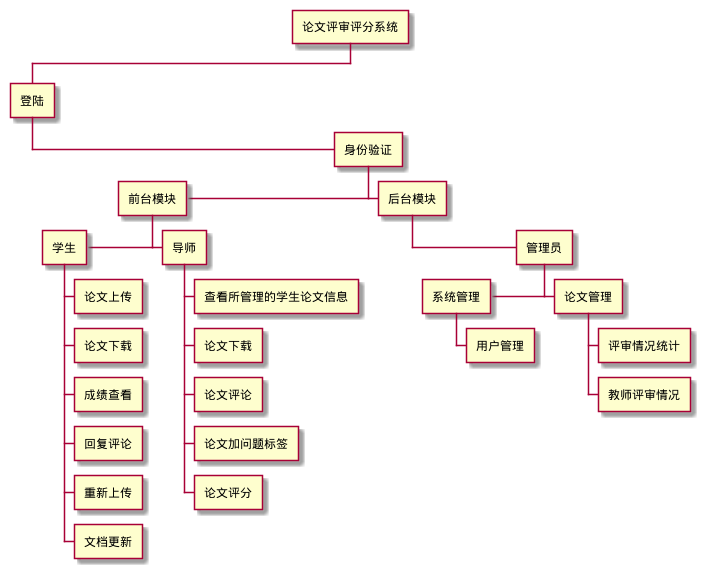

The diagram above was rendered by PlantUML. Its source (embedded in the PNG):
@startwbs
+ 论文评审评分系统
++ 登陆
+++ 身份验证
+++- 前台模块
++++- 学生
++++++ 论文上传
++++++ 论文下载
++++++ 成绩查看
++++++ 回复评论
++++++ 重新上传
++++++ 文档更新
+++++ 导师
++++++ 查看所管理的学生论文信息
++++++ 论文下载
++++++ 论文评论
++++++ 论文加问题标签
++++++ 论文评分
++++ 后台模块
+++++ 管理员
+++++- 系统管理
+++++++ 用户管理
++++++ 论文管理
+++++++ 评审情况统计
+++++++ 教师评审情况
@endwbs